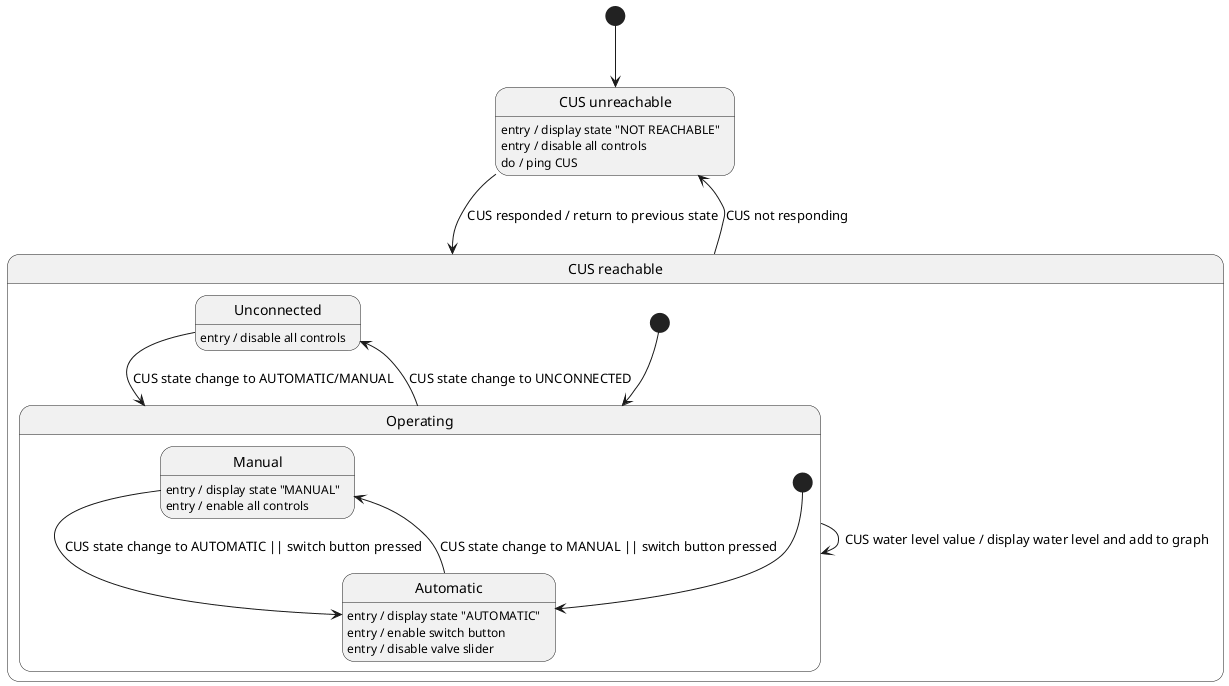

The diagram above was rendered by PlantUML. Its source (embedded in the PNG):
@startuml
hide empty description

state "CUS unreachable" as CUSUnreachable
CUSUnreachable : entry / display state "NOT REACHABLE"
CUSUnreachable : entry / disable all controls
CUSUnreachable : do / ping CUS

state "CUS reachable" as CUSReachable {
    state Unconnected
    Unconnected : entry / disable all controls

    state Operating {
        state Manual {
        }
        Manual : entry / display state "MANUAL"
        Manual : entry / enable all controls

        state Automatic {
        }
        Automatic : entry / display state "AUTOMATIC"
        Automatic : entry / enable switch button
        Automatic : entry / disable valve slider

        Automatic --> Manual : CUS state change to MANUAL || switch button pressed
        Manual --> Automatic : CUS state change to AUTOMATIC || switch button pressed
        [*] --> Automatic
    }

    [*] --> Operating
    Operating --> Operating : CUS water level value / display water level and add to graph
    Operating --> Unconnected : CUS state change to UNCONNECTED
    Unconnected --> Operating : CUS state change to AUTOMATIC/MANUAL
}


[*] --> CUSUnreachable
CUSUnreachable --> CUSReachable : CUS responded / return to previous state
CUSReachable --> CUSUnreachable : CUS not responding

@enduml